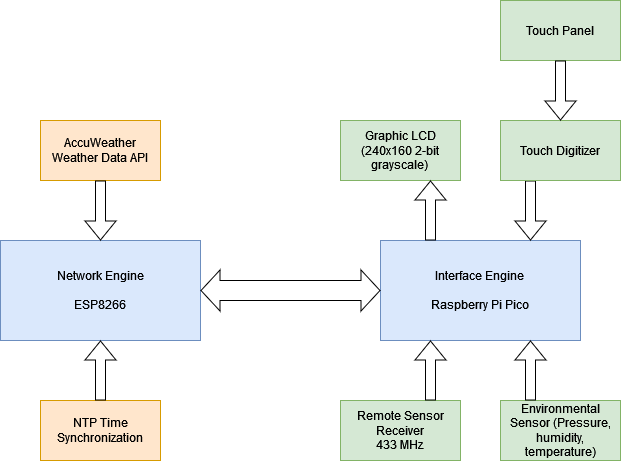

The diagram above was exported from draw.io. Its source (the exported page's mxGraphModel, read from the mxfile embedded in the PNG):
<mxGraphModel dx="1178" dy="635" grid="1" gridSize="10" guides="1" tooltips="1" connect="1" arrows="1" fold="1" page="1" pageScale="1" pageWidth="850" pageHeight="1100" math="0" shadow="0">
  <root>
    <mxCell id="0" />
    <mxCell id="1" parent="0" />
    <mxCell id="9RagopZ_ImrBr5dpu3hR-2" value="&lt;div&gt;Network Engine&lt;/div&gt;&lt;div&gt;&lt;br&gt;&lt;/div&gt;&lt;div&gt;ESP8266&lt;br&gt;&lt;/div&gt;" style="rounded=0;whiteSpace=wrap;html=1;fillColor=#dae8fc;strokeColor=#6c8ebf;" vertex="1" parent="1">
      <mxGeometry x="100" y="450" width="200" height="100" as="geometry" />
    </mxCell>
    <mxCell id="9RagopZ_ImrBr5dpu3hR-3" value="&lt;div&gt;Interface Engine&lt;/div&gt;&lt;div&gt;&lt;br&gt;&lt;/div&gt;&lt;div&gt;Raspberry Pi Pico&lt;br&gt;&lt;/div&gt;" style="rounded=0;whiteSpace=wrap;html=1;fillColor=#dae8fc;strokeColor=#6c8ebf;" vertex="1" parent="1">
      <mxGeometry x="480" y="450" width="200" height="100" as="geometry" />
    </mxCell>
    <mxCell id="9RagopZ_ImrBr5dpu3hR-4" value="" style="shape=flexArrow;endArrow=classic;startArrow=classic;html=1;rounded=0;exitX=1;exitY=0.5;exitDx=0;exitDy=0;entryX=0;entryY=0.5;entryDx=0;entryDy=0;endSize=6;startWidth=20;width=20;" edge="1" parent="1" source="9RagopZ_ImrBr5dpu3hR-2" target="9RagopZ_ImrBr5dpu3hR-3">
      <mxGeometry width="100" height="100" relative="1" as="geometry">
        <mxPoint x="370" y="610" as="sourcePoint" />
        <mxPoint x="470" y="510" as="targetPoint" />
      </mxGeometry>
    </mxCell>
    <mxCell id="9RagopZ_ImrBr5dpu3hR-6" value="&lt;div&gt;Graphic LCD&lt;/div&gt;&lt;div&gt;(240x160 2-bit grayscale)&lt;br&gt;&lt;/div&gt;" style="rounded=0;whiteSpace=wrap;html=1;fillColor=#d5e8d4;strokeColor=#82b366;" vertex="1" parent="1">
      <mxGeometry x="440" y="330" width="120" height="60" as="geometry" />
    </mxCell>
    <mxCell id="9RagopZ_ImrBr5dpu3hR-7" value="" style="shape=flexArrow;endArrow=block;startArrow=none;html=1;rounded=0;entryX=0.75;entryY=1;entryDx=0;entryDy=0;exitX=0.25;exitY=0;exitDx=0;exitDy=0;endFill=0;startFill=0;" edge="1" parent="1" source="9RagopZ_ImrBr5dpu3hR-3" target="9RagopZ_ImrBr5dpu3hR-6">
      <mxGeometry width="100" height="100" relative="1" as="geometry">
        <mxPoint x="600" y="420" as="sourcePoint" />
        <mxPoint x="470" y="350" as="targetPoint" />
      </mxGeometry>
    </mxCell>
    <mxCell id="9RagopZ_ImrBr5dpu3hR-8" value="Touch Panel" style="rounded=0;whiteSpace=wrap;html=1;fillColor=#d5e8d4;strokeColor=#82b366;" vertex="1" parent="1">
      <mxGeometry x="600" y="210" width="120" height="60" as="geometry" />
    </mxCell>
    <mxCell id="9RagopZ_ImrBr5dpu3hR-9" value="" style="shape=flexArrow;endArrow=none;startArrow=classic;html=1;rounded=0;exitX=0.75;exitY=0;exitDx=0;exitDy=0;endFill=0;entryX=0.25;entryY=1;entryDx=0;entryDy=0;" edge="1" parent="1" source="9RagopZ_ImrBr5dpu3hR-3" target="9RagopZ_ImrBr5dpu3hR-11">
      <mxGeometry width="100" height="100" relative="1" as="geometry">
        <mxPoint x="750" y="490" as="sourcePoint" />
        <mxPoint x="660" y="410" as="targetPoint" />
      </mxGeometry>
    </mxCell>
    <mxCell id="9RagopZ_ImrBr5dpu3hR-11" value="Touch Digitizer" style="rounded=0;whiteSpace=wrap;html=1;fillColor=#d5e8d4;strokeColor=#82b366;" vertex="1" parent="1">
      <mxGeometry x="600" y="330" width="120" height="60" as="geometry" />
    </mxCell>
    <mxCell id="9RagopZ_ImrBr5dpu3hR-12" value="" style="shape=flexArrow;endArrow=none;startArrow=classic;html=1;rounded=0;exitX=0.5;exitY=0;exitDx=0;exitDy=0;endFill=0;entryX=0.5;entryY=1;entryDx=0;entryDy=0;" edge="1" parent="1" source="9RagopZ_ImrBr5dpu3hR-11" target="9RagopZ_ImrBr5dpu3hR-8">
      <mxGeometry width="100" height="100" relative="1" as="geometry">
        <mxPoint x="760" y="380" as="sourcePoint" />
        <mxPoint x="760" y="300" as="targetPoint" />
      </mxGeometry>
    </mxCell>
    <mxCell id="9RagopZ_ImrBr5dpu3hR-13" value="&lt;div&gt;Remote Sensor Receiver&lt;/div&gt;&lt;div&gt;433 MHz&lt;br&gt;&lt;/div&gt;" style="rounded=0;whiteSpace=wrap;html=1;fillColor=#d5e8d4;strokeColor=#82b366;" vertex="1" parent="1">
      <mxGeometry x="440" y="610" width="120" height="60" as="geometry" />
    </mxCell>
    <mxCell id="9RagopZ_ImrBr5dpu3hR-14" value="" style="shape=flexArrow;endArrow=block;startArrow=none;html=1;rounded=0;entryX=0.25;entryY=1;entryDx=0;entryDy=0;exitX=0.75;exitY=0;exitDx=0;exitDy=0;endFill=0;startFill=0;" edge="1" parent="1" source="9RagopZ_ImrBr5dpu3hR-13" target="9RagopZ_ImrBr5dpu3hR-3">
      <mxGeometry width="100" height="100" relative="1" as="geometry">
        <mxPoint x="680.0000000000002" y="670" as="sourcePoint" />
        <mxPoint x="680.0000000000002" y="610" as="targetPoint" />
      </mxGeometry>
    </mxCell>
    <mxCell id="9RagopZ_ImrBr5dpu3hR-16" value="Environmental Sensor (Pressure, humidity, temperature)" style="rounded=0;whiteSpace=wrap;html=1;fillColor=#d5e8d4;strokeColor=#82b366;" vertex="1" parent="1">
      <mxGeometry x="600" y="610" width="120" height="60" as="geometry" />
    </mxCell>
    <mxCell id="9RagopZ_ImrBr5dpu3hR-18" value="" style="shape=flexArrow;endArrow=block;startArrow=none;html=1;rounded=0;exitX=0.25;exitY=0;exitDx=0;exitDy=0;endFill=0;startFill=0;entryX=0.75;entryY=1;entryDx=0;entryDy=0;" edge="1" parent="1" source="9RagopZ_ImrBr5dpu3hR-16" target="9RagopZ_ImrBr5dpu3hR-3">
      <mxGeometry width="100" height="100" relative="1" as="geometry">
        <mxPoint x="599.3100000000002" y="620" as="sourcePoint" />
        <mxPoint x="599" y="560" as="targetPoint" />
      </mxGeometry>
    </mxCell>
    <mxCell id="9RagopZ_ImrBr5dpu3hR-19" value="AccuWeather Weather Data API" style="rounded=0;whiteSpace=wrap;html=1;fillColor=#ffe6cc;strokeColor=#d79b00;" vertex="1" parent="1">
      <mxGeometry x="140" y="330" width="120" height="60" as="geometry" />
    </mxCell>
    <mxCell id="9RagopZ_ImrBr5dpu3hR-20" value="" style="shape=flexArrow;endArrow=none;startArrow=classic;html=1;rounded=0;exitX=0.5;exitY=0;exitDx=0;exitDy=0;endFill=0;entryX=0.5;entryY=1;entryDx=0;entryDy=0;" edge="1" parent="1" source="9RagopZ_ImrBr5dpu3hR-2" target="9RagopZ_ImrBr5dpu3hR-19">
      <mxGeometry width="100" height="100" relative="1" as="geometry">
        <mxPoint x="300" y="440" as="sourcePoint" />
        <mxPoint x="300" y="380" as="targetPoint" />
      </mxGeometry>
    </mxCell>
    <mxCell id="9RagopZ_ImrBr5dpu3hR-21" value="NTP Time Synchronization" style="rounded=0;whiteSpace=wrap;html=1;fillColor=#ffe6cc;strokeColor=#d79b00;" vertex="1" parent="1">
      <mxGeometry x="140" y="610" width="120" height="60" as="geometry" />
    </mxCell>
    <mxCell id="9RagopZ_ImrBr5dpu3hR-22" value="" style="shape=flexArrow;endArrow=block;startArrow=none;html=1;rounded=0;entryX=0.5;entryY=1;entryDx=0;entryDy=0;exitX=0.5;exitY=0;exitDx=0;exitDy=0;endFill=0;startFill=0;" edge="1" parent="1" source="9RagopZ_ImrBr5dpu3hR-21" target="9RagopZ_ImrBr5dpu3hR-2">
      <mxGeometry width="100" height="100" relative="1" as="geometry">
        <mxPoint x="310.0000000000002" y="630" as="sourcePoint" />
        <mxPoint x="310.0000000000002" y="570" as="targetPoint" />
      </mxGeometry>
    </mxCell>
  </root>
</mxGraphModel>